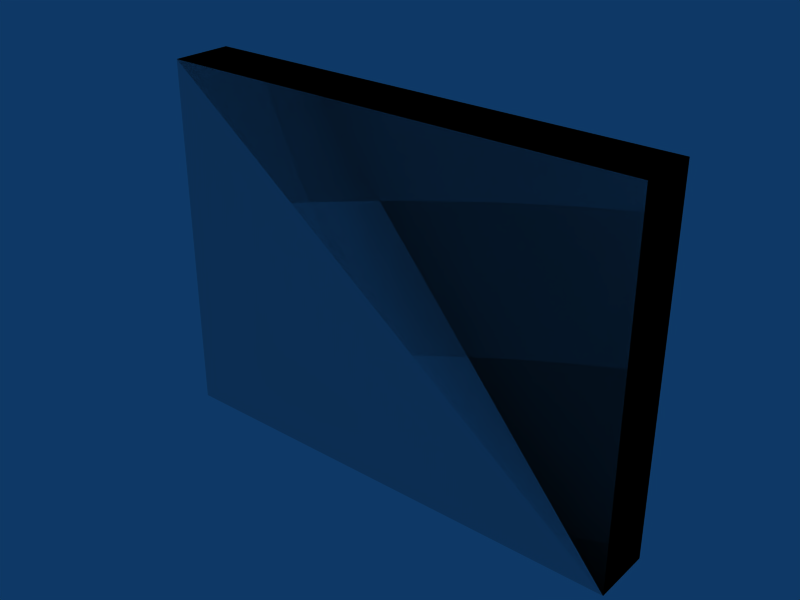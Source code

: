 # Source: box-4x05x3.blend  (saved by Blender 2.49.2; exported with 4.5.12 LTS)
import bpy
from mathutils import Matrix  # noqa: F401  (used for matrix-valued properties, if any)

bpy.ops.wm.read_factory_settings(use_empty=True)
scene = bpy.context.scene
scene.name = 'Scene'

# ---- collections
col_collection_1 = bpy.data.collections.new('Collection 1'); scene.collection.children.link(col_collection_1)

# ---- materials (node trees are filled in below, after node groups)
mat_concrete = bpy.data.materials.new('Concrete')

# ---- material node trees

# ---- world
world_world = bpy.data.worlds.new('World'); scene.world = world_world
world_world.color = (0.05656, 0.2208, 0.4)
world_world.use_sun_shadow = False
world_world.sun_shadow_jitter_overblur = 0.0
world_world.cycles.sampling_method = 'MANUAL'
world_world.cycles.sample_map_resolution = 256

# ---- meshes
me_cube_002 = bpy.data.meshes.new('Cube.002')
me_cube_002.from_pydata([(4.0, 0.5, 0.0), (4.0, 0.0, 0.0), (-2.98e-08, 4.47e-08, 0.0), (8.941e-08, 0.5, 0.0), (4.0, 0.5, 3.0), (4.0, -1.49e-07, 3.0), (-8.941e-08, 8.941e-08, 3.0), (1.49e-08, 0.5, 3.0), (1.49e-08, 0.5, 3.0), (-8.941e-08, 8.941e-08, 3.0), (4.0, -1.49e-07, 3.0), (4.0, 0.5, 3.0), (8.941e-08, 0.5, 0.0), (-2.98e-08, 4.47e-08, 0.0), (4.0, 0.0, 0.0), (4.0, 0.5, 0.0), (1.49e-08, 0.5, 3.0), (-8.941e-08, 8.941e-08, 3.0), (4.0, -1.49e-07, 3.0), (4.0, 0.5, 3.0), (8.941e-08, 0.5, 0.0), (-2.98e-08, 4.47e-08, 0.0), (4.0, 0.0, 0.0), (4.0, 0.5, 0.0)], [], [(0, 4, 5, 1), (2, 6, 7, 3), (11, 8, 9, 10), (15, 14, 13, 12), (19, 23, 20, 16), (22, 18, 17, 21)])
_uv = me_cube_002.uv_layers.new(name='UVTex')
_uv.uv.foreach_set('vector', [0.5, 0.0, 0.5, 3.0, 0.0, 3.0, 1.49e-07, 0.0, 20.5, 14.0, 20.5, 17.0, 20.0, 17.0, 20.0, 14.0, 6.0, 5.5, 2.0, 5.5, 2.0, 5.0, 6.0, 5.0, 8.0, 7.5, 8.0, 7.0, 12.0, 7.0, 12.0, 7.5, 22.0, 22.0, 22.0, 19.0, 26.0, 19.0, 26.0, 22.0, 18.0, 9.0, 18.0, 12.0, 14.0, 12.0, 14.0, 9.0])
me_cube_002.materials.append(mat_concrete)
me_cube_002.use_remesh_preserve_volume = False
me_cube_002.use_remesh_preserve_attributes = False
me_cube_002.use_mirror_vertex_groups = False
me_cube_002.update()
me_cube_001 = bpy.data.meshes.new('Cube.001')
me_cube_001.from_pydata([(4.0, 0.5, 0.0), (4.0, 0.0, 0.0), (-5.96e-08, 8.941e-08, 0.0), (1.788e-07, 0.5, 0.0), (4.0, 0.5, 3.0), (4.0, -2.98e-07, 3.0), (-1.788e-07, 1.788e-07, 3.0), (2.98e-08, 0.5, 3.0)], [], [(0, 1, 2, 3), (4, 7, 6, 5), (0, 4, 5, 1), (1, 5, 6, 2), (2, 6, 7, 3), (4, 0, 3, 7)])
me_cube_001.use_remesh_preserve_volume = False
me_cube_001.use_remesh_preserve_attributes = False
me_cube_001.use_mirror_vertex_groups = False
me_cube_001.update()

# ---- objects
ob_cube_002 = bpy.data.objects.new('Cube.002', me_cube_002)
ob_cube_001 = bpy.data.objects.new('Cube.001', me_cube_001)

# ---- transforms, parenting, visibility, modifiers, constraints
ob_cube_002.location = (0.0, 0.0, 0.0)
ob_cube_002.lock_rotations_4d = False
ob_cube_002.empty_display_type = 'ARROWS'
ob_cube_002.lineart.crease_threshold = 0.0
ob_cube_001.location = (0.0, 0.0, 0.0)
ob_cube_001.lock_rotations_4d = False
ob_cube_001.empty_display_type = 'ARROWS'
ob_cube_001.display_type = 'WIRE'
ob_cube_001.lineart.crease_threshold = 0.0

# ---- collection membership
col_collection_1.objects.link(ob_cube_002)
col_collection_1.objects.link(ob_cube_001)

# ---- scene / render settings (as saved in the file)
scene.frame_start = 1; scene.frame_end = 30; scene.frame_set(1)
scene.render.engine = 'BLENDER_EEVEE_NEXT'
scene.render.image_settings.file_format = 'JPEG'
scene.render.image_settings.color_mode = 'RGB'
scene.render.image_settings.compression = 90
scene.render.resolution_x = 800
scene.render.resolution_y = 600
scene.render.pixel_aspect_x = 100.0
scene.render.pixel_aspect_y = 100.0
scene.render.fps = 25
scene.render.dither_intensity = 0.0
scene.render.use_compositing = False
scene.render.use_sequencer = False
scene.render.bake_margin = 2
scene.render.bake_bias = 0.0
scene.render.use_stamp_time = False
scene.render.use_stamp_date = False
scene.render.use_stamp_frame = False
scene.render.use_stamp_camera = False
scene.render.use_stamp_scene = False
scene.render.use_stamp_filename = False
scene.render.use_stamp_render_time = False
scene.render.stamp_font_size = 0
scene.cycles.use_denoising = False
scene.cycles.samples = 10
scene.cycles.sampling_pattern = 'TABULATED_SOBOL'
scene.cycles.light_sampling_threshold = 0.0
scene.cycles.use_adaptive_sampling = False
scene.cycles.use_light_tree = False
scene.cycles.blur_glossy = 0.0
scene.cycles.volume_bounces = 1
scene.cycles.pixel_filter_type = 'GAUSSIAN'
scene.cycles.sample_clamp_indirect = 0.0
scene.view_settings.view_transform = 'Raw'
bpy.context.view_layer.update()

# ---- added for rendering (the .blend has no active camera): camera
cam_auto = bpy.data.cameras.new('AutoCamera')
cam_auto.lens = 50.0
cam_auto.sensor_width = 36.0
cam_auto.clip_end = 1000.0
ob_auto_camera = bpy.data.objects.new('AutoCamera', cam_auto)
scene.collection.objects.link(ob_auto_camera)
ob_auto_camera.location = (6.6492, -5.32904, 5.21936)
ob_auto_camera.rotation_euler = (1.09748, -7.21219e-08, 0.694738)
scene.camera = ob_auto_camera
bpy.context.view_layer.update()
